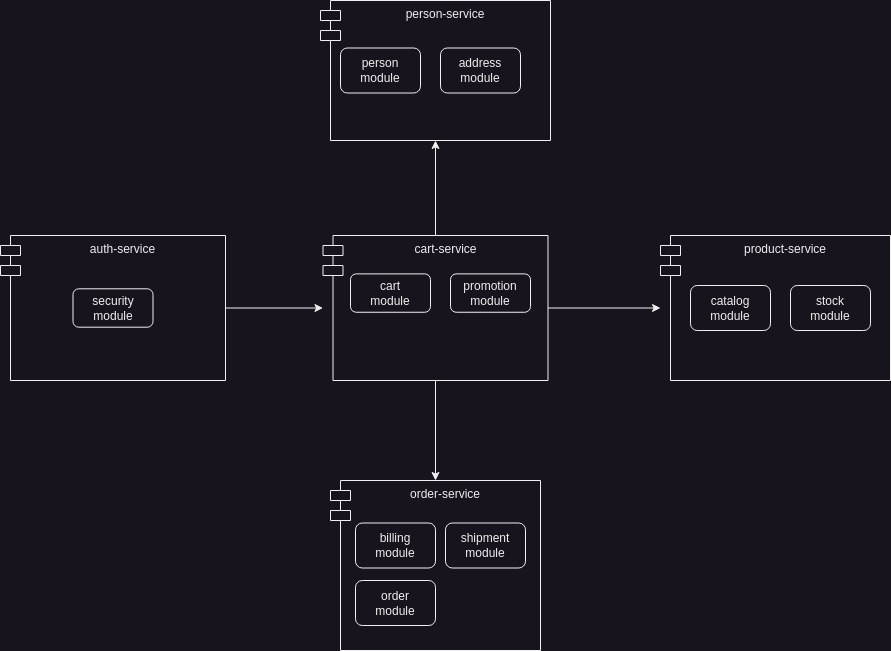

The diagram above was exported from draw.io. Its source (the exported page's mxGraphModel, read from the mxfile embedded in the PNG):
<mxGraphModel dx="1486" dy="757" grid="1" gridSize="10" guides="1" tooltips="1" connect="1" arrows="1" fold="1" page="1" pageScale="1" pageWidth="4681" pageHeight="3300" math="0" shadow="0">
  <root>
    <mxCell id="0" />
    <mxCell id="1" parent="0" />
    <mxCell id="9Ny_pZFLT_8qexPegXzt-3" value="" style="edgeStyle=orthogonalEdgeStyle;rounded=0;orthogonalLoop=1;jettySize=auto;html=1;" parent="1" source="9Ny_pZFLT_8qexPegXzt-1" target="9Ny_pZFLT_8qexPegXzt-2" edge="1">
      <mxGeometry relative="1" as="geometry" />
    </mxCell>
    <mxCell id="stjVt8Z1Z_6WJz-xB790-2" value="" style="edgeStyle=orthogonalEdgeStyle;rounded=0;orthogonalLoop=1;jettySize=auto;html=1;" parent="1" source="9Ny_pZFLT_8qexPegXzt-1" target="stjVt8Z1Z_6WJz-xB790-1" edge="1">
      <mxGeometry relative="1" as="geometry" />
    </mxCell>
    <mxCell id="stjVt8Z1Z_6WJz-xB790-4" value="" style="edgeStyle=orthogonalEdgeStyle;rounded=0;orthogonalLoop=1;jettySize=auto;html=1;" parent="1" source="9Ny_pZFLT_8qexPegXzt-1" target="stjVt8Z1Z_6WJz-xB790-3" edge="1">
      <mxGeometry relative="1" as="geometry" />
    </mxCell>
    <mxCell id="YC8HRmkqyl2uHNHjVtP0-5" value="" style="group" parent="1" vertex="1" connectable="0">
      <mxGeometry x="630" y="520" width="210" height="170" as="geometry" />
    </mxCell>
    <mxCell id="stjVt8Z1Z_6WJz-xB790-1" value="order-service&lt;div&gt;&lt;br&gt;&lt;/div&gt;" style="shape=module;align=left;spacingLeft=20;align=center;verticalAlign=top;whiteSpace=wrap;html=1;" parent="YC8HRmkqyl2uHNHjVtP0-5" vertex="1">
      <mxGeometry width="210" height="170" as="geometry" />
    </mxCell>
    <mxCell id="YC8HRmkqyl2uHNHjVtP0-2" value="shipment&lt;br&gt;module" style="rounded=1;whiteSpace=wrap;html=1;" parent="YC8HRmkqyl2uHNHjVtP0-5" vertex="1">
      <mxGeometry x="115" y="42.5" width="80" height="45" as="geometry" />
    </mxCell>
    <mxCell id="YC8HRmkqyl2uHNHjVtP0-3" value="billing&lt;br&gt;module" style="rounded=1;whiteSpace=wrap;html=1;" parent="YC8HRmkqyl2uHNHjVtP0-5" vertex="1">
      <mxGeometry x="25" y="42.5" width="80" height="45" as="geometry" />
    </mxCell>
    <mxCell id="YC8HRmkqyl2uHNHjVtP0-4" value="order&lt;br&gt;module" style="rounded=1;whiteSpace=wrap;html=1;" parent="YC8HRmkqyl2uHNHjVtP0-5" vertex="1">
      <mxGeometry x="25" y="100" width="80" height="45" as="geometry" />
    </mxCell>
    <mxCell id="6h2ZOCbVsINrnPO91Nwe-5" value="" style="group" vertex="1" connectable="0" parent="1">
      <mxGeometry x="620" y="40" width="290" height="175" as="geometry" />
    </mxCell>
    <mxCell id="stjVt8Z1Z_6WJz-xB790-3" value="person-service" style="shape=module;align=left;spacingLeft=20;align=center;verticalAlign=top;whiteSpace=wrap;html=1;" parent="6h2ZOCbVsINrnPO91Nwe-5" vertex="1">
      <mxGeometry width="230" height="140" as="geometry" />
    </mxCell>
    <mxCell id="6h2ZOCbVsINrnPO91Nwe-2" value="person&lt;br&gt;module" style="rounded=1;whiteSpace=wrap;html=1;" vertex="1" parent="6h2ZOCbVsINrnPO91Nwe-5">
      <mxGeometry x="20" y="47.5" width="80" height="45" as="geometry" />
    </mxCell>
    <mxCell id="6h2ZOCbVsINrnPO91Nwe-3" value="address&lt;br&gt;module" style="rounded=1;whiteSpace=wrap;html=1;" vertex="1" parent="6h2ZOCbVsINrnPO91Nwe-5">
      <mxGeometry x="120" y="47.5" width="80" height="45" as="geometry" />
    </mxCell>
    <mxCell id="6h2ZOCbVsINrnPO91Nwe-7" value="" style="group" vertex="1" connectable="0" parent="1">
      <mxGeometry x="622.5" y="275" width="225" height="145" as="geometry" />
    </mxCell>
    <mxCell id="9Ny_pZFLT_8qexPegXzt-1" value="cart-service" style="shape=module;align=left;spacingLeft=20;align=center;verticalAlign=top;whiteSpace=wrap;html=1;" parent="6h2ZOCbVsINrnPO91Nwe-7" vertex="1">
      <mxGeometry width="225" height="145" as="geometry" />
    </mxCell>
    <mxCell id="YC8HRmkqyl2uHNHjVtP0-7" value="cart&lt;br&gt;module" style="rounded=1;whiteSpace=wrap;html=1;" parent="6h2ZOCbVsINrnPO91Nwe-7" vertex="1">
      <mxGeometry x="27.5" y="38.38235294117647" width="80" height="38.38235294117647" as="geometry" />
    </mxCell>
    <mxCell id="6h2ZOCbVsINrnPO91Nwe-8" value="promotion&lt;br&gt;module" style="rounded=1;whiteSpace=wrap;html=1;" vertex="1" parent="6h2ZOCbVsINrnPO91Nwe-7">
      <mxGeometry x="127.5" y="38.38235294117647" width="80" height="38.38235294117647" as="geometry" />
    </mxCell>
    <mxCell id="6h2ZOCbVsINrnPO91Nwe-9" value="" style="group" vertex="1" connectable="0" parent="1">
      <mxGeometry x="960" y="275" width="230" height="145" as="geometry" />
    </mxCell>
    <mxCell id="9Ny_pZFLT_8qexPegXzt-2" value="product-service" style="shape=module;align=left;spacingLeft=20;align=center;verticalAlign=top;whiteSpace=wrap;html=1;" parent="6h2ZOCbVsINrnPO91Nwe-9" vertex="1">
      <mxGeometry width="230" height="145" as="geometry" />
    </mxCell>
    <mxCell id="6h2ZOCbVsINrnPO91Nwe-6" value="stock&lt;br&gt;module" style="rounded=1;whiteSpace=wrap;html=1;" vertex="1" parent="6h2ZOCbVsINrnPO91Nwe-9">
      <mxGeometry x="130" y="50" width="80" height="45" as="geometry" />
    </mxCell>
    <mxCell id="6h2ZOCbVsINrnPO91Nwe-4" value="catalog&lt;br&gt;module" style="rounded=1;whiteSpace=wrap;html=1;" vertex="1" parent="6h2ZOCbVsINrnPO91Nwe-9">
      <mxGeometry x="30" y="50" width="80" height="45" as="geometry" />
    </mxCell>
    <mxCell id="6h2ZOCbVsINrnPO91Nwe-10" value="" style="group" vertex="1" connectable="0" parent="1">
      <mxGeometry x="300" y="275" width="225" height="145" as="geometry" />
    </mxCell>
    <mxCell id="6h2ZOCbVsINrnPO91Nwe-11" value="auth-service" style="shape=module;align=left;spacingLeft=20;align=center;verticalAlign=top;whiteSpace=wrap;html=1;" vertex="1" parent="6h2ZOCbVsINrnPO91Nwe-10">
      <mxGeometry width="225" height="145" as="geometry" />
    </mxCell>
    <mxCell id="6h2ZOCbVsINrnPO91Nwe-12" value="security&lt;br&gt;module" style="rounded=1;whiteSpace=wrap;html=1;" vertex="1" parent="6h2ZOCbVsINrnPO91Nwe-10">
      <mxGeometry x="72.5" y="53.31235294117647" width="80" height="38.38235294117647" as="geometry" />
    </mxCell>
    <mxCell id="6h2ZOCbVsINrnPO91Nwe-15" style="edgeStyle=orthogonalEdgeStyle;rounded=0;orthogonalLoop=1;jettySize=auto;html=1;exitX=1;exitY=0.5;exitDx=0;exitDy=0;" edge="1" parent="1" source="6h2ZOCbVsINrnPO91Nwe-11" target="9Ny_pZFLT_8qexPegXzt-1">
      <mxGeometry relative="1" as="geometry" />
    </mxCell>
  </root>
</mxGraphModel>